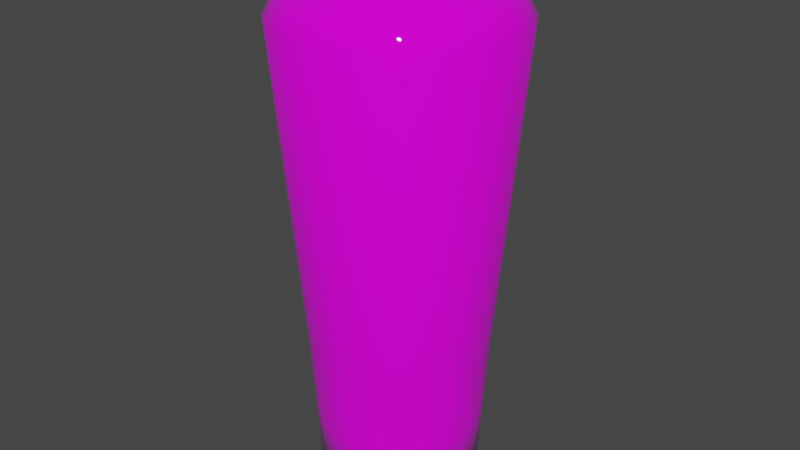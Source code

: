 # Source: vase1.blend  (saved by Blender 2.93.20; exported with 4.5.12 LTS)
import bpy
from mathutils import Matrix  # noqa: F401  (used for matrix-valued properties, if any)

bpy.ops.wm.read_factory_settings(use_empty=True)
scene = bpy.context.scene
scene.name = 'Scene'

# ---- collections
col_collection = bpy.data.collections.new('Collection'); scene.collection.children.link(col_collection)

# ---- images (referenced by path relative to the original .blend; pixels are not part of the script)
import os
ASSET_DIR = os.environ.get("B2B_ASSET_DIR", "")  # directory of the original .blend (textures are referenced by path, not embedded)
HERE = os.path.dirname(os.path.abspath(__file__))  # packed textures are extracted next to this script under _unpacked/

def load_image(name, relpath, width, height, colorspace="sRGB"):
    """Load a texture the original file referenced (path relative to the .blend, or extracted next to this script)."""
    p = next((c for c in (os.path.join(HERE, relpath), os.path.join(ASSET_DIR, relpath)) if relpath and os.path.exists(c)), "")
    if p:
        img = bpy.data.images.load(p, check_existing=True)
        img.name = name
    else:  # same state as the original file: an image datablock whose file is absent (Cycles renders it pink)
        img = bpy.data.images.new(name, width, height)
        img.source = "FILE"
        img.filepath = "//" + (relpath or name)
    img.colorspace_settings.name = colorspace
    return img
img_blue_pattern_jpg = load_image('blue pattern.jpg', 'blue pattern.jpg', 1024, 1024, 'sRGB')

# ---- materials (node trees are filled in below, after node groups)
mat_blue_pattern = bpy.data.materials.new('blue pattern')
mat_blue_pattern.use_transparent_shadow = False

# ---- material node trees
mat_blue_pattern.use_nodes = True; mat_blue_pattern.node_tree.nodes.clear()
_N = mat_blue_pattern.node_tree.nodes; _L = mat_blue_pattern.node_tree.links
n0 = _N.new('ShaderNodeBsdfPrincipled'); n0.name = 'Principled BSDF'; n0.location = (10, 300)
n0.distribution = 'GGX'
n0.subsurface_method = 'BURLEY'
n0.inputs[2].default_value = 0.0
n0.inputs[3].default_value = 1.45
n0.inputs[27].default_value = (0.0, 0.0, 0.0, 1.0)
n0.inputs[28].default_value = 1.0
n1 = _N.new('ShaderNodeOutputMaterial'); n1.name = 'Material Output'; n1.location = (300, 300)
n2 = _N.new('ShaderNodeTexImage'); n2.name = 'Image Texture'; n2.location = (-280, 280)
n2.image = img_blue_pattern_jpg
_L.new(n0.outputs[0], n1.inputs[0])
_L.new(n2.outputs[0], n0.inputs[0])
n1.is_active_output = True

# ---- world
world_world = bpy.data.worlds.new('World'); scene.world = world_world
world_world.use_nodes = True; world_world.node_tree.nodes.clear()
_N = world_world.node_tree.nodes; _L = world_world.node_tree.links
n0 = _N.new('ShaderNodeOutputWorld'); n0.name = 'World Output'; n0.location = (300, 300)
n1 = _N.new('ShaderNodeBackground'); n1.name = 'Background'; n1.location = (10, 300)
n1.inputs[0].default_value = (0.05088, 0.05088, 0.05088, 1.0)
_L.new(n1.outputs[0], n0.inputs[0])
n0.is_active_output = True
world_world.color = (0.05088, 0.05088, 0.05088)
world_world.use_sun_shadow = False
world_world.sun_shadow_jitter_overblur = 0.0

# ---- meshes
me_cylinder = bpy.data.meshes.new('Cylinder')
me_cylinder.from_pydata([(-1.104e-07, 1.0, -3.457), (-1.114e-07, 1.068, -2.457), (0.1951, 0.9808, -3.457), (0.2084, 1.048, -2.457), (0.3827, 0.9239, -3.457), (0.4088, 0.987, -2.457), (0.5556, 0.8315, -3.457), (0.5935, 0.8882, -2.457), (0.7071, 0.7071, -3.457), (0.7554, 0.7554, -2.457), (0.8315, 0.5556, -3.457), (0.8882, 0.5935, -2.457), (0.9239, 0.3827, -3.457), (0.987, 0.4088, -2.457), (0.9808, 0.1951, -3.457), (1.048, 0.2084, -2.457), (1.0, -3.109e-08, -3.457), (1.068, -3.28e-08, -2.457), (0.9808, -0.1951, -3.457), (1.048, -0.2084, -2.457), (0.9239, -0.3827, -3.457), (0.987, -0.4088, -2.457), (0.8315, -0.5556, -3.457), (0.8882, -0.5935, -2.457), (0.7071, -0.7071, -3.457), (0.7554, -0.7554, -2.457), (0.5556, -0.8315, -3.457), (0.5935, -0.8882, -2.457), (0.3827, -0.9239, -3.457), (0.4088, -0.987, -2.457), (0.1951, -0.9808, -3.457), (0.2084, -1.048, -2.457), (-1.978e-07, -1.0, -3.457), (-2.048e-07, -1.068, -2.457), (-0.1951, -0.9808, -3.457), (-0.2084, -1.048, -2.457), (-0.3827, -0.9239, -3.457), (-0.4088, -0.987, -2.457), (-0.5556, -0.8315, -3.457), (-0.5935, -0.8882, -2.457), (-0.7071, -0.7071, -3.457), (-0.7554, -0.7554, -2.457), (-0.8315, -0.5556, -3.457), (-0.8882, -0.5935, -2.457), (-0.9239, -0.3827, -3.457), (-0.987, -0.4088, -2.457), (-0.9808, -0.1951, -3.457), (-1.048, -0.2084, -2.457), (-1.0, 2.455e-08, -3.457), (-1.068, 2.664e-08, -2.457), (-0.9808, 0.1951, -3.457), (-1.048, 0.2084, -2.457), (-0.9239, 0.3827, -3.457), (-0.987, 0.4088, -2.457), (-0.8315, 0.5556, -3.457), (-0.8882, 0.5935, -2.457), (-0.7071, 0.7071, -3.457), (-0.7554, 0.7554, -2.457), (-0.5556, 0.8315, -3.457), (-0.5935, 0.8882, -2.457), (-0.3827, 0.9239, -3.457), (-0.4088, 0.987, -2.457), (-0.1951, 0.9808, -3.457), (-0.2084, 1.048, -2.457), (0.2214, 1.113, -1.457), (-9.478e-08, 1.135, -1.457), (0.4344, 1.049, -1.457), (0.6306, 0.9438, -1.457), (0.8026, 0.8026, -1.457), (0.9438, 0.6306, -1.457), (1.049, 0.4344, -1.457), (1.113, 0.2214, -1.457), (1.135, -3.517e-08, -1.457), (1.113, -0.2214, -1.457), (1.049, -0.4344, -1.457), (0.9438, -0.6306, -1.457), (0.8026, -0.8026, -1.457), (0.6306, -0.9438, -1.457), (0.4344, -1.049, -1.457), (0.2214, -1.113, -1.457), (-1.94e-07, -1.135, -1.457), (-0.2214, -1.113, -1.457), (-0.4344, -1.049, -1.457), (-0.6306, -0.9438, -1.457), (-0.8026, -0.8026, -1.457), (-0.9438, -0.6306, -1.457), (-1.049, -0.4344, -1.457), (-1.113, -0.2214, -1.457), (-1.135, 2.798e-08, -1.457), (-1.113, 0.2214, -1.457), (-1.049, 0.4344, -1.457), (-0.9438, 0.6306, -1.457), (-0.8026, 0.8026, -1.457), (-0.6306, 0.9438, -1.457), (-0.4344, 1.049, -1.457), (-0.2214, 1.113, -1.457), (0.2879, 1.447, 2.543), (9.139e-08, 1.476, 2.543), (0.5647, 1.363, 2.543), (0.8198, 1.227, 2.543), (1.043, 1.043, 2.543), (1.227, 0.8198, 2.543), (1.363, 0.5647, 2.543), (1.447, 0.2879, 2.543), (1.476, -5.063e-08, 2.543), (1.447, -0.2879, 2.543), (1.363, -0.5647, 2.543), (1.227, -0.8198, 2.543), (1.043, -1.043, 2.543), (0.8198, -1.227, 2.543), (0.5647, -1.363, 2.543), (0.2879, -1.447, 2.543), (-3.761e-08, -1.476, 2.543), (-0.2879, -1.447, 2.543), (-0.5647, -1.363, 2.543), (-0.8198, -1.227, 2.543), (-1.043, -1.043, 2.543), (-1.227, -0.8198, 2.543), (-1.363, -0.5647, 2.543), (-1.447, -0.2879, 2.543), (-1.476, 3.147e-08, 2.543), (-1.447, 0.2879, 2.543), (-1.363, 0.5647, 2.543), (-1.227, 0.8198, 2.543), (-1.043, 1.043, 2.543), (-0.8198, 1.227, 2.543), (-0.5647, 1.363, 2.543), (-0.2879, 1.447, 2.543), (0.2613, 1.314, 2.761), (8.896e-08, 1.339, 2.761), (0.5126, 1.238, 2.761), (0.7442, 1.114, 2.761), (0.9471, 0.9471, 2.761), (1.114, 0.7442, 2.761), (1.238, 0.5126, 2.761), (1.314, 0.2613, 2.761), (1.339, -4.484e-08, 2.761), (1.314, -0.2613, 2.761), (1.238, -0.5126, 2.761), (1.114, -0.7442, 2.761), (0.9471, -0.9471, 2.761), (0.7442, -1.114, 2.761), (0.5126, -1.238, 2.761), (0.2613, -1.314, 2.761), (-2.814e-08, -1.339, 2.761), (-0.2613, -1.314, 2.761), (-0.5126, -1.238, 2.761), (-0.7442, -1.114, 2.761), (-0.9471, -0.9471, 2.761), (-1.114, -0.7442, 2.761), (-1.238, -0.5126, 2.761), (-1.314, -0.2613, 2.761), (-1.339, 2.968e-08, 2.761), (-1.314, 0.2613, 2.761), (-1.238, 0.5126, 2.761), (-1.114, 0.7442, 2.761), (-0.9471, 0.9471, 2.761), (-0.7442, 1.114, 2.761), (-0.5126, 1.238, 2.761), (-0.2613, 1.314, 2.761), (0.2177, 1.095, 2.965), (1.092e-07, 1.116, 2.965), (0.4271, 1.031, 2.965), (0.6201, 0.928, 2.965), (0.7892, 0.7892, 2.965), (0.928, 0.6201, 2.965), (1.031, 0.4271, 2.965), (1.095, 0.2177, 2.965), (1.116, -3.339e-08, 2.965), (1.095, -0.2177, 2.965), (1.031, -0.4271, 2.965), (0.928, -0.6201, 2.965), (0.7892, -0.7892, 2.965), (0.6201, -0.928, 2.965), (0.4271, -1.031, 2.965), (0.2177, -1.095, 2.965), (1.16e-08, -1.116, 2.965), (-0.2177, -1.095, 2.965), (-0.4271, -1.031, 2.965), (-0.6201, -0.928, 2.965), (-0.7892, -0.7892, 2.965), (-0.928, -0.6201, 2.965), (-1.031, -0.4271, 2.965), (-1.095, -0.2177, 2.965), (-1.116, 2.87e-08, 2.965), (-1.095, 0.2177, 2.965), (-1.031, 0.4271, 2.965), (-0.928, 0.6201, 2.965), (-0.7892, 0.7892, 2.965), (-0.6201, 0.928, 2.965), (-0.4271, 1.031, 2.965), (-0.2177, 1.095, 2.965), (0.159, 0.7994, 3.183), (2.821e-08, 0.8151, 3.183), (0.3119, 0.7531, 3.183), (0.4528, 0.6777, 3.183), (0.5764, 0.5764, 3.183), (0.6777, 0.4528, 3.183), (0.7531, 0.3119, 3.183), (0.7994, 0.159, 3.183), (0.8151, -3.003e-08, 3.183), (0.7994, -0.159, 3.183), (0.7531, -0.3119, 3.183), (0.6777, -0.4528, 3.183), (0.5764, -0.5764, 3.183), (0.4528, -0.6777, 3.183), (0.3119, -0.7531, 3.183), (0.159, -0.7994, 3.183), (-4.305e-08, -0.8151, 3.183), (-0.159, -0.7994, 3.183), (-0.3119, -0.7531, 3.183), (-0.4528, -0.6777, 3.183), (-0.5764, -0.5764, 3.183), (-0.6777, -0.4528, 3.183), (-0.7531, -0.3119, 3.183), (-0.7994, -0.159, 3.183), (-0.8151, 1.532e-08, 3.183), (-0.7994, 0.159, 3.183), (-0.7531, 0.3119, 3.183), (-0.6777, 0.4528, 3.183), (-0.5764, 0.5764, 3.183), (-0.4528, 0.6777, 3.183), (-0.3119, 0.7531, 3.183), (-0.159, 0.7994, 3.183), (0.1239, 0.6231, 3.319), (1.828e-08, 0.6353, 3.319), (0.2431, 0.587, 3.319), (0.353, 0.5283, 3.319), (0.4493, 0.4493, 3.319), (0.5283, 0.353, 3.319), (0.587, 0.2431, 3.319), (0.6231, 0.1239, 3.319), (0.6353, -2.637e-08, 3.319), (0.6231, -0.1239, 3.319), (0.587, -0.2431, 3.319), (0.5283, -0.353, 3.319), (0.4493, -0.4493, 3.319), (0.353, -0.5283, 3.319), (0.2431, -0.587, 3.319), (0.1239, -0.6231, 3.319), (-3.727e-08, -0.6353, 3.319), (-0.1239, -0.6231, 3.319), (-0.2431, -0.587, 3.319), (-0.353, -0.5283, 3.319), (-0.4493, -0.4493, 3.319), (-0.5283, -0.353, 3.319), (-0.587, -0.2431, 3.319), (-0.6231, -0.1239, 3.319), (-0.6353, 8.978e-09, 3.319), (-0.6231, 0.1239, 3.319), (-0.587, 0.2431, 3.319), (-0.5283, 0.353, 3.319), (-0.4493, 0.4493, 3.319), (-0.353, 0.5283, 3.319), (-0.2431, 0.587, 3.319), (-0.1239, 0.6231, 3.319), (0.1239, 0.6231, 3.4), (1.635e-08, 0.6353, 3.4), (0.2431, 0.587, 3.4), (0.353, 0.5283, 3.4), (0.4493, 0.4493, 3.4), (0.5283, 0.353, 3.4), (0.587, 0.2431, 3.4), (0.6231, 0.1239, 3.4), (0.6353, -2.637e-08, 3.4), (0.6231, -0.1239, 3.4), (0.587, -0.2431, 3.4), (0.5283, -0.353, 3.4), (0.4493, -0.4493, 3.4), (0.353, -0.5283, 3.4), (0.2431, -0.587, 3.4), (0.1239, -0.6231, 3.4), (-3.92e-08, -0.6353, 3.4), (-0.1239, -0.6231, 3.4), (-0.2431, -0.587, 3.4), (-0.353, -0.5283, 3.4), (-0.4493, -0.4493, 3.4), (-0.5283, -0.353, 3.4), (-0.587, -0.2431, 3.4), (-0.6231, -0.1239, 3.4), (-0.6353, 8.978e-09, 3.4), (-0.6231, 0.1239, 3.4), (-0.587, 0.2431, 3.4), (-0.5283, 0.353, 3.4), (-0.4493, 0.4493, 3.4), (-0.353, 0.5283, 3.4), (-0.2431, 0.587, 3.4), (-0.1239, 0.6231, 3.4)], [], [(0, 1, 3, 2), (2, 3, 5, 4), (4, 5, 7, 6), (6, 7, 9, 8), (8, 9, 11, 10), (10, 11, 13, 12), (12, 13, 15, 14), (14, 15, 17, 16), (16, 17, 19, 18), (18, 19, 21, 20), (20, 21, 23, 22), (22, 23, 25, 24), (24, 25, 27, 26), (26, 27, 29, 28), (28, 29, 31, 30), (30, 31, 33, 32), (32, 33, 35, 34), (34, 35, 37, 36), (36, 37, 39, 38), (38, 39, 41, 40), (40, 41, 43, 42), (42, 43, 45, 44), (44, 45, 47, 46), (46, 47, 49, 48), (48, 49, 51, 50), (50, 51, 53, 52), (52, 53, 55, 54), (54, 55, 57, 56), (56, 57, 59, 58), (58, 59, 61, 60), (15, 13, 70, 71), (60, 61, 63, 62), (62, 63, 1, 0), (0, 2, 4, 6, 8, 10, 12, 14, 16, 18, 20, 22, 24, 26, 28, 30, 32, 34, 36, 38, 40, 42, 44, 46, 48, 50, 52, 54, 56, 58, 60, 62), (65, 95, 127, 97), (33, 31, 79, 80), (51, 49, 88, 89), (7, 5, 66, 67), (25, 23, 75, 76), (43, 41, 84, 85), (61, 59, 93, 94), (17, 15, 71, 72), (35, 33, 80, 81), (53, 51, 89, 90), (9, 7, 67, 68), (27, 25, 76, 77), (45, 43, 85, 86), (63, 61, 94, 95), (19, 17, 72, 73), (37, 35, 81, 82), (55, 53, 90, 91), (11, 9, 68, 69), (29, 27, 77, 78), (47, 45, 86, 87), (3, 1, 65, 64), (1, 63, 95, 65), (21, 19, 73, 74), (39, 37, 82, 83), (57, 55, 91, 92), (13, 11, 69, 70), (31, 29, 78, 79), (49, 47, 87, 88), (5, 3, 64, 66), (23, 21, 74, 75), (41, 39, 83, 84), (59, 57, 92, 93), (118, 117, 149, 150), (83, 82, 114, 115), (70, 69, 101, 102), (84, 83, 115, 116), (71, 70, 102, 103), (85, 84, 116, 117), (72, 71, 103, 104), (86, 85, 117, 118), (73, 72, 104, 105), (87, 86, 118, 119), (74, 73, 105, 106), (88, 87, 119, 120), (75, 74, 106, 107), (89, 88, 120, 121), (76, 75, 107, 108), (90, 89, 121, 122), (77, 76, 108, 109), (91, 90, 122, 123), (78, 77, 109, 110), (64, 65, 97, 96), (92, 91, 123, 124), (79, 78, 110, 111), (66, 64, 96, 98), (93, 92, 124, 125), (80, 79, 111, 112), (67, 66, 98, 99), (94, 93, 125, 126), (81, 80, 112, 113), (68, 67, 99, 100), (95, 94, 126, 127), (82, 81, 113, 114), (69, 68, 100, 101), (153, 152, 184, 185), (105, 104, 136, 137), (119, 118, 150, 151), (106, 105, 137, 138), (120, 119, 151, 152), (107, 106, 138, 139), (121, 120, 152, 153), (108, 107, 139, 140), (122, 121, 153, 154), (109, 108, 140, 141), (123, 122, 154, 155), (110, 109, 141, 142), (96, 97, 129, 128), (124, 123, 155, 156), (111, 110, 142, 143), (98, 96, 128, 130), (125, 124, 156, 157), (112, 111, 143, 144), (99, 98, 130, 131), (126, 125, 157, 158), (113, 112, 144, 145), (100, 99, 131, 132), (127, 126, 158, 159), (114, 113, 145, 146), (101, 100, 132, 133), (97, 127, 159, 129), (115, 114, 146, 147), (102, 101, 133, 134), (116, 115, 147, 148), (103, 102, 134, 135), (117, 116, 148, 149), (104, 103, 135, 136), (160, 161, 193, 192), (140, 139, 171, 172), (154, 153, 185, 186), (141, 140, 172, 173), (155, 154, 186, 187), (142, 141, 173, 174), (128, 129, 161, 160), (156, 155, 187, 188), (143, 142, 174, 175), (130, 128, 160, 162), (157, 156, 188, 189), (144, 143, 175, 176), (131, 130, 162, 163), (158, 157, 189, 190), (145, 144, 176, 177), (132, 131, 163, 164), (159, 158, 190, 191), (146, 145, 177, 178), (133, 132, 164, 165), (129, 159, 191, 161), (147, 146, 178, 179), (134, 133, 165, 166), (148, 147, 179, 180), (135, 134, 166, 167), (149, 148, 180, 181), (136, 135, 167, 168), (150, 149, 181, 182), (137, 136, 168, 169), (151, 150, 182, 183), (138, 137, 169, 170), (152, 151, 183, 184), (139, 138, 170, 171), (196, 195, 227, 228), (188, 187, 219, 220), (175, 174, 206, 207), (162, 160, 192, 194), (189, 188, 220, 221), (176, 175, 207, 208), (163, 162, 194, 195), (190, 189, 221, 222), (177, 176, 208, 209), (164, 163, 195, 196), (191, 190, 222, 223), (178, 177, 209, 210), (165, 164, 196, 197), (161, 191, 223, 193), (179, 178, 210, 211), (166, 165, 197, 198), (180, 179, 211, 212), (167, 166, 198, 199), (181, 180, 212, 213), (168, 167, 199, 200), (182, 181, 213, 214), (169, 168, 200, 201), (183, 182, 214, 215), (170, 169, 201, 202), (184, 183, 215, 216), (171, 170, 202, 203), (185, 184, 216, 217), (172, 171, 203, 204), (186, 185, 217, 218), (173, 172, 204, 205), (187, 186, 218, 219), (174, 173, 205, 206), (231, 230, 262, 263), (223, 222, 254, 255), (210, 209, 241, 242), (197, 196, 228, 229), (193, 223, 255, 225), (211, 210, 242, 243), (198, 197, 229, 230), (212, 211, 243, 244), (199, 198, 230, 231), (213, 212, 244, 245), (200, 199, 231, 232), (214, 213, 245, 246), (201, 200, 232, 233), (215, 214, 246, 247), (202, 201, 233, 234), (216, 215, 247, 248), (203, 202, 234, 235), (217, 216, 248, 249), (204, 203, 235, 236), (218, 217, 249, 250), (205, 204, 236, 237), (219, 218, 250, 251), (206, 205, 237, 238), (192, 193, 225, 224), (220, 219, 251, 252), (207, 206, 238, 239), (194, 192, 224, 226), (221, 220, 252, 253), (208, 207, 239, 240), (195, 194, 226, 227), (222, 221, 253, 254), (209, 208, 240, 241), (245, 244, 276, 277), (232, 231, 263, 264), (246, 245, 277, 278), (233, 232, 264, 265), (247, 246, 278, 279), (234, 233, 265, 266), (248, 247, 279, 280), (235, 234, 266, 267), (249, 248, 280, 281), (236, 235, 267, 268), (250, 249, 281, 282), (237, 236, 268, 269), (251, 250, 282, 283), (238, 237, 269, 270), (224, 225, 257, 256), (252, 251, 283, 284), (239, 238, 270, 271), (226, 224, 256, 258), (253, 252, 284, 285), (240, 239, 271, 272), (227, 226, 258, 259), (254, 253, 285, 286), (241, 240, 272, 273), (228, 227, 259, 260), (255, 254, 286, 287), (242, 241, 273, 274), (229, 228, 260, 261), (225, 255, 287, 257), (243, 242, 274, 275), (230, 229, 261, 262), (244, 243, 275, 276)])
me_cylinder.polygons.foreach_set('use_smooth', [True] * 257)
_uv = me_cylinder.uv_layers.new(name='UVMap')
_uv.uv.foreach_set('vector', [0.7462, -1.896, 0.7462, -1.396, 0.7151, -1.396, 0.7151, -1.896, 0.7151, -1.896, 0.7151, -1.396, 0.684, -1.396, 0.684, -1.896, 0.684, -1.896, 0.684, -1.396, 0.6529, -1.396, 0.6529, -1.896, 0.6529, -1.896, 0.6529, -1.396, 0.6219, -1.396, 0.6219, -1.896, 0.6219, -1.896, 0.6219, -1.396, 0.5908, -1.396, 0.5908, -1.896, 0.5908, -1.896, 0.5908, -1.396, 0.5597, -1.396, 0.5597, -1.896, 0.5597, -1.896, 0.5597, -1.396, 0.5286, -1.396, 0.5286, -1.896, 0.5286, -1.896, 0.5286, -1.396, 0.4975, -1.396, 0.4975, -1.896, 0.4975, -1.896, 0.4975, -1.396, 0.4665, -1.396, 0.4665, -1.896, 0.4665, -1.896, 0.4665, -1.396, 0.4354, -1.396, 0.4354, -1.896, 0.4354, -1.896, 0.4354, -1.396, 0.4043, -1.396, 0.4043, -1.896, 0.4043, -1.896, 0.4043, -1.396, 0.3732, -1.396, 0.3732, -1.896, 0.3732, -1.896, 0.3732, -1.396, 0.3422, -1.396, 0.3422, -1.896, 0.3422, -1.896, 0.3422, -1.396, 0.3111, -1.396, 0.3111, -1.896, 0.3111, -1.896, 0.3111, -1.396, 0.28, -1.396, 0.28, -1.896, 0.28, -1.896, 0.28, -1.396, 0.2489, -1.396, 0.2489, -1.896, 0.2489, -1.896, 0.2489, -1.396, 0.2179, -1.396, 0.2179, -1.896, 0.2179, -1.896, 0.2179, -1.396, 0.1868, -1.396, 0.1868, -1.896, 0.1868, -1.896, 0.1868, -1.396, 0.1557, -1.396, 0.1557, -1.896, 0.1557, -1.896, 0.1557, -1.396, 0.1246, -1.396, 0.1246, -1.896, 0.1246, -1.896, 0.1246, -1.396, 0.09354, -1.396, 0.09354, -1.896, 0.09354, -1.896, 0.09354, -1.396, 0.06247, -1.396, 0.06247, -1.896, 0.06247, -1.896, 0.06247, -1.396, 0.03139, -1.396, 0.03139, -1.896, 0.03139, -1.896, 0.03139, -1.396, 0.0003118, -1.396, 0.0003118, -1.896, 0.9948, -1.896, 0.9948, -1.396, 0.9637, -1.396, 0.9637, -1.896, 0.9637, -1.896, 0.9637, -1.396, 0.9326, -1.396, 0.9326, -1.896, 0.9326, -1.896, 0.9326, -1.396, 0.9016, -1.396, 0.9016, -1.896, 0.9016, -1.896, 0.9016, -1.396, 0.8705, -1.396, 0.8705, -1.896, 0.8705, -1.896, 0.8705, -1.396, 0.8394, -1.396, 0.8394, -1.896, 0.8394, -1.896, 0.8394, -1.396, 0.8083, -1.396, 0.8083, -1.896, 0.5286, -1.396, 0.5597, -1.396, 0.5597, -0.8959, 0.5286, -0.8959, 0.8083, -1.896, 0.8083, -1.396, 0.7772, -1.396, 0.7772, -1.896, 0.7772, -1.896, 0.7772, -1.396, 0.7462, -1.396, 0.7462, -1.896, 0.6332, 0.6541, 0.6255, 0.6541, 0.6177, 0.6541, 0.61, 0.6541, 0.6023, 0.6541, 0.5946, 0.6541, 0.5869, 0.6541, 0.5792, 0.6541, 0.5714, 0.6541, 0.8107, 0.6541, 0.803, 0.6541, 0.7953, 0.6541, 0.7876, 0.6541, 0.7799, 0.6541, 0.7721, 0.6541, 0.7644, 0.6541, 0.7567, 0.6541, 0.749, 0.6541, 0.7413, 0.6541, 0.7335, 0.6541, 0.7258, 0.6541, 0.7181, 0.6541, 0.7104, 0.6541, 0.7027, 0.6541, 0.6949, 0.6541, 0.6872, 0.6541, 0.6795, 0.6541, 0.6718, 0.6541, 0.6641, 0.6541, 0.6563, 0.6541, 0.6486, 0.6541, 0.6409, 0.6541, 0.7462, -0.8959, 0.7772, -0.8959, 0.7772, 1.104, 0.7462, 1.104, 0.2489, -1.396, 0.28, -1.396, 0.28, -0.8959, 0.2489, -0.8959, 0.9637, -1.396, 0.9948, -1.396, 0.9948, -0.8959, 0.9637, -0.8959, 0.6529, -1.396, 0.684, -1.396, 0.684, -0.8959, 0.6529, -0.8959, 0.3732, -1.396, 0.4043, -1.396, 0.4043, -0.8959, 0.3732, -0.8959, 0.09354, -1.396, 0.1246, -1.396, 0.1246, -0.8959, 0.09354, -0.8959, 0.8083, -1.396, 0.8394, -1.396, 0.8394, -0.8959, 0.8083, -0.8959, 0.4975, -1.396, 0.5286, -1.396, 0.5286, -0.8959, 0.4975, -0.8959, 0.2179, -1.396, 0.2489, -1.396, 0.2489, -0.8959, 0.2179, -0.8959, 0.9326, -1.396, 0.9637, -1.396, 0.9637, -0.8959, 0.9326, -0.8959, 0.6219, -1.396, 0.6529, -1.396, 0.6529, -0.8959, 0.6219, -0.8959, 0.3422, -1.396, 0.3732, -1.396, 0.3732, -0.8959, 0.3422, -0.8959, 0.06247, -1.396, 0.09354, -1.396, 0.09354, -0.8959, 0.06247, -0.8959, 0.7772, -1.396, 0.8083, -1.396, 0.8083, -0.8959, 0.7772, -0.8959, 0.4665, -1.396, 0.4975, -1.396, 0.4975, -0.8959, 0.4665, -0.8959, 0.1868, -1.396, 0.2179, -1.396, 0.2179, -0.8959, 0.1868, -0.8959, 0.9016, -1.396, 0.9326, -1.396, 0.9326, -0.8959, 0.9016, -0.8959, 0.5908, -1.396, 0.6219, -1.396, 0.6219, -0.8959, 0.5908, -0.8959, 0.3111, -1.396, 0.3422, -1.396, 0.3422, -0.8959, 0.3111, -0.8959, 0.03139, -1.396, 0.06247, -1.396, 0.06247, -0.8959, 0.03139, -0.8959, 0.7151, -1.396, 0.7462, -1.396, 0.7462, -0.8959, 0.7151, -0.8959, 0.7462, -1.396, 0.7772, -1.396, 0.7772, -0.8959, 0.7462, -0.8959, 0.4354, -1.396, 0.4665, -1.396, 0.4665, -0.8959, 0.4354, -0.8959, 0.1557, -1.396, 0.1868, -1.396, 0.1868, -0.8959, 0.1557, -0.8959, 0.8705, -1.396, 0.9016, -1.396, 0.9016, -0.8959, 0.8705, -0.8959, 0.5597, -1.396, 0.5908, -1.396, 0.5908, -0.8959, 0.5597, -0.8959, 0.28, -1.396, 0.3111, -1.396, 0.3111, -0.8959, 0.28, -0.8959, 0.0003118, -1.396, 0.03139, -1.396, 0.03139, -0.8959, 0.0003118, -0.8959, 0.684, -1.396, 0.7151, -1.396, 0.7151, -0.8959, 0.684, -0.8959, 0.4043, -1.396, 0.4354, -1.396, 0.4354, -0.8959, 0.4043, -0.8959, 0.1246, -1.396, 0.1557, -1.396, 0.1557, -0.8959, 0.1246, -0.8959, 0.8394, -1.396, 0.8705, -1.396, 0.8705, -0.8959, 0.8394, -0.8959, 0.06247, 1.104, 0.09354, 1.104, 0.09354, 1.213, 0.06247, 1.213, 0.1557, -0.8959, 0.1868, -0.8959, 0.1868, 1.104, 0.1557, 1.104, 0.5597, -0.8959, 0.5908, -0.8959, 0.5908, 1.104, 0.5597, 1.104, 0.1246, -0.8959, 0.1557, -0.8959, 0.1557, 1.104, 0.1246, 1.104, 0.5286, -0.8959, 0.5597, -0.8959, 0.5597, 1.104, 0.5286, 1.104, 0.09354, -0.8959, 0.1246, -0.8959, 0.1246, 1.104, 0.09354, 1.104, 0.4975, -0.8959, 0.5286, -0.8959, 0.5286, 1.104, 0.4975, 1.104, 0.06247, -0.8959, 0.09354, -0.8959, 0.09354, 1.104, 0.06247, 1.104, 0.4665, -0.8959, 0.4975, -0.8959, 0.4975, 1.104, 0.4665, 1.104, 0.03139, -0.8959, 0.06247, -0.8959, 0.06247, 1.104, 0.03139, 1.104, 0.4354, -0.8959, 0.4665, -0.8959, 0.4665, 1.104, 0.4354, 1.104, 0.0003118, -0.8959, 0.03139, -0.8959, 0.03139, 1.104, 0.0003118, 1.104, 0.4043, -0.8959, 0.4354, -0.8959, 0.4354, 1.104, 0.4043, 1.104, 0.9637, -0.8959, 0.9948, -0.8959, 0.9948, 1.104, 0.9637, 1.104, 0.3732, -0.8959, 0.4043, -0.8959, 0.4043, 1.104, 0.3732, 1.104, 0.9326, -0.8959, 0.9637, -0.8959, 0.9637, 1.104, 0.9326, 1.104, 0.3422, -0.8959, 0.3732, -0.8959, 0.3732, 1.104, 0.3422, 1.104, 0.9016, -0.8959, 0.9326, -0.8959, 0.9326, 1.104, 0.9016, 1.104, 0.3111, -0.8959, 0.3422, -0.8959, 0.3422, 1.104, 0.3111, 1.104, 0.7151, -0.8959, 0.7462, -0.8959, 0.7462, 1.104, 0.7151, 1.104, 0.8705, -0.8959, 0.9016, -0.8959, 0.9016, 1.104, 0.8705, 1.104, 0.28, -0.8959, 0.3111, -0.8959, 0.3111, 1.104, 0.28, 1.104, 0.684, -0.8959, 0.7151, -0.8959, 0.7151, 1.104, 0.684, 1.104, 0.8394, -0.8959, 0.8705, -0.8959, 0.8705, 1.104, 0.8394, 1.104, 0.2489, -0.8959, 0.28, -0.8959, 0.28, 1.104, 0.2489, 1.104, 0.6529, -0.8959, 0.684, -0.8959, 0.684, 1.104, 0.6529, 1.104, 0.8083, -0.8959, 0.8394, -0.8959, 0.8394, 1.104, 0.8083, 1.104, 0.2179, -0.8959, 0.2489, -0.8959, 0.2489, 1.104, 0.2179, 1.104, 0.6219, -0.8959, 0.6529, -0.8959, 0.6529, 1.104, 0.6219, 1.104, 0.7772, -0.8959, 0.8083, -0.8959, 0.8083, 1.104, 0.7772, 1.104, 0.1868, -0.8959, 0.2179, -0.8959, 0.2179, 1.104, 0.1868, 1.104, 0.5908, -0.8959, 0.6219, -0.8959, 0.6219, 1.104, 0.5908, 1.104, 0.9637, 1.213, 0.9948, 1.213, 0.9948, 1.315, 0.9637, 1.315, 0.4665, 1.104, 0.4975, 1.104, 0.4975, 1.213, 0.4665, 1.213, 0.03139, 1.104, 0.06247, 1.104, 0.06247, 1.213, 0.03139, 1.213, 0.4354, 1.104, 0.4665, 1.104, 0.4665, 1.213, 0.4354, 1.213, 0.0003118, 1.104, 0.03139, 1.104, 0.03139, 1.213, 0.0003118, 1.213, 0.4043, 1.104, 0.4354, 1.104, 0.4354, 1.213, 0.4043, 1.213, 0.9637, 1.104, 0.9948, 1.104, 0.9948, 1.213, 0.9637, 1.213, 0.3732, 1.104, 0.4043, 1.104, 0.4043, 1.213, 0.3732, 1.213, 0.9326, 1.104, 0.9637, 1.104, 0.9637, 1.213, 0.9326, 1.213, 0.3422, 1.104, 0.3732, 1.104, 0.3732, 1.213, 0.3422, 1.213, 0.9016, 1.104, 0.9326, 1.104, 0.9326, 1.213, 0.9016, 1.213, 0.3111, 1.104, 0.3422, 1.104, 0.3422, 1.213, 0.3111, 1.213, 0.7151, 1.104, 0.7462, 1.104, 0.7462, 1.213, 0.7151, 1.213, 0.8705, 1.104, 0.9016, 1.104, 0.9016, 1.213, 0.8705, 1.213, 0.28, 1.104, 0.3111, 1.104, 0.3111, 1.213, 0.28, 1.213, 0.684, 1.104, 0.7151, 1.104, 0.7151, 1.213, 0.684, 1.213, 0.8394, 1.104, 0.8705, 1.104, 0.8705, 1.213, 0.8394, 1.213, 0.2489, 1.104, 0.28, 1.104, 0.28, 1.213, 0.2489, 1.213, 0.6529, 1.104, 0.684, 1.104, 0.684, 1.213, 0.6529, 1.213, 0.8083, 1.104, 0.8394, 1.104, 0.8394, 1.213, 0.8083, 1.213, 0.2179, 1.104, 0.2489, 1.104, 0.2489, 1.213, 0.2179, 1.213, 0.6219, 1.104, 0.6529, 1.104, 0.6529, 1.213, 0.6219, 1.213, 0.7772, 1.104, 0.8083, 1.104, 0.8083, 1.213, 0.7772, 1.213, 0.1868, 1.104, 0.2179, 1.104, 0.2179, 1.213, 0.1868, 1.213, 0.5908, 1.104, 0.6219, 1.104, 0.6219, 1.213, 0.5908, 1.213, 0.7462, 1.104, 0.7772, 1.104, 0.7772, 1.213, 0.7462, 1.213, 0.1557, 1.104, 0.1868, 1.104, 0.1868, 1.213, 0.1557, 1.213, 0.5597, 1.104, 0.5908, 1.104, 0.5908, 1.213, 0.5597, 1.213, 0.1246, 1.104, 0.1557, 1.104, 0.1557, 1.213, 0.1246, 1.213, 0.5286, 1.104, 0.5597, 1.104, 0.5597, 1.213, 0.5286, 1.213, 0.09354, 1.104, 0.1246, 1.104, 0.1246, 1.213, 0.09354, 1.213, 0.4975, 1.104, 0.5286, 1.104, 0.5286, 1.213, 0.4975, 1.213, 0.7151, 1.315, 0.7462, 1.315, 0.7462, 1.424, 0.7151, 1.424, 0.3732, 1.213, 0.4043, 1.213, 0.4043, 1.315, 0.3732, 1.315, 0.9326, 1.213, 0.9637, 1.213, 0.9637, 1.315, 0.9326, 1.315, 0.3422, 1.213, 0.3732, 1.213, 0.3732, 1.315, 0.3422, 1.315, 0.9016, 1.213, 0.9326, 1.213, 0.9326, 1.315, 0.9016, 1.315, 0.3111, 1.213, 0.3422, 1.213, 0.3422, 1.315, 0.3111, 1.315, 0.7151, 1.213, 0.7462, 1.213, 0.7462, 1.315, 0.7151, 1.315, 0.8705, 1.213, 0.9016, 1.213, 0.9016, 1.315, 0.8705, 1.315, 0.28, 1.213, 0.3111, 1.213, 0.3111, 1.315, 0.28, 1.315, 0.684, 1.213, 0.7151, 1.213, 0.7151, 1.315, 0.684, 1.315, 0.8394, 1.213, 0.8705, 1.213, 0.8705, 1.315, 0.8394, 1.315, 0.2489, 1.213, 0.28, 1.213, 0.28, 1.315, 0.2489, 1.315, 0.6529, 1.213, 0.684, 1.213, 0.684, 1.315, 0.6529, 1.315, 0.8083, 1.213, 0.8394, 1.213, 0.8394, 1.315, 0.8083, 1.315, 0.2179, 1.213, 0.2489, 1.213, 0.2489, 1.315, 0.2179, 1.315, 0.6219, 1.213, 0.6529, 1.213, 0.6529, 1.315, 0.6219, 1.315, 0.7772, 1.213, 0.8083, 1.213, 0.8083, 1.315, 0.7772, 1.315, 0.1868, 1.213, 0.2179, 1.213, 0.2179, 1.315, 0.1868, 1.315, 0.5908, 1.213, 0.6219, 1.213, 0.6219, 1.315, 0.5908, 1.315, 0.7462, 1.213, 0.7772, 1.213, 0.7772, 1.315, 0.7462, 1.315, 0.1557, 1.213, 0.1868, 1.213, 0.1868, 1.315, 0.1557, 1.315, 0.5597, 1.213, 0.5908, 1.213, 0.5908, 1.315, 0.5597, 1.315, 0.1246, 1.213, 0.1557, 1.213, 0.1557, 1.315, 0.1246, 1.315, 0.5286, 1.213, 0.5597, 1.213, 0.5597, 1.315, 0.5286, 1.315, 0.09354, 1.213, 0.1246, 1.213, 0.1246, 1.315, 0.09354, 1.315, 0.4975, 1.213, 0.5286, 1.213, 0.5286, 1.315, 0.4975, 1.315, 0.06247, 1.213, 0.09354, 1.213, 0.09354, 1.315, 0.06247, 1.315, 0.4665, 1.213, 0.4975, 1.213, 0.4975, 1.315, 0.4665, 1.315, 0.03139, 1.213, 0.06247, 1.213, 0.06247, 1.315, 0.03139, 1.315, 0.4354, 1.213, 0.4665, 1.213, 0.4665, 1.315, 0.4354, 1.315, 0.0003118, 1.213, 0.03139, 1.213, 0.03139, 1.315, 0.0003118, 1.315, 0.4043, 1.213, 0.4354, 1.213, 0.4354, 1.315, 0.4043, 1.315, 0.6219, 1.424, 0.6529, 1.424, 0.6529, 1.492, 0.6219, 1.492, 0.8705, 1.315, 0.9016, 1.315, 0.9016, 1.424, 0.8705, 1.424, 0.28, 1.315, 0.3111, 1.315, 0.3111, 1.424, 0.28, 1.424, 0.684, 1.315, 0.7151, 1.315, 0.7151, 1.424, 0.684, 1.424, 0.8394, 1.315, 0.8705, 1.315, 0.8705, 1.424, 0.8394, 1.424, 0.2489, 1.315, 0.28, 1.315, 0.28, 1.424, 0.2489, 1.424, 0.6529, 1.315, 0.684, 1.315, 0.684, 1.424, 0.6529, 1.424, 0.8083, 1.315, 0.8394, 1.315, 0.8394, 1.424, 0.8083, 1.424, 0.2179, 1.315, 0.2489, 1.315, 0.2489, 1.424, 0.2179, 1.424, 0.6219, 1.315, 0.6529, 1.315, 0.6529, 1.424, 0.6219, 1.424, 0.7772, 1.315, 0.8083, 1.315, 0.8083, 1.424, 0.7772, 1.424, 0.1868, 1.315, 0.2179, 1.315, 0.2179, 1.424, 0.1868, 1.424, 0.5908, 1.315, 0.6219, 1.315, 0.6219, 1.424, 0.5908, 1.424, 0.7462, 1.315, 0.7772, 1.315, 0.7772, 1.424, 0.7462, 1.424, 0.1557, 1.315, 0.1868, 1.315, 0.1868, 1.424, 0.1557, 1.424, 0.5597, 1.315, 0.5908, 1.315, 0.5908, 1.424, 0.5597, 1.424, 0.1246, 1.315, 0.1557, 1.315, 0.1557, 1.424, 0.1246, 1.424, 0.5286, 1.315, 0.5597, 1.315, 0.5597, 1.424, 0.5286, 1.424, 0.09354, 1.315, 0.1246, 1.315, 0.1246, 1.424, 0.09354, 1.424, 0.4975, 1.315, 0.5286, 1.315, 0.5286, 1.424, 0.4975, 1.424, 0.06247, 1.315, 0.09354, 1.315, 0.09354, 1.424, 0.06247, 1.424, 0.4665, 1.315, 0.4975, 1.315, 0.4975, 1.424, 0.4665, 1.424, 0.03139, 1.315, 0.06247, 1.315, 0.06247, 1.424, 0.03139, 1.424, 0.4354, 1.315, 0.4665, 1.315, 0.4665, 1.424, 0.4354, 1.424, 0.0003118, 1.315, 0.03139, 1.315, 0.03139, 1.424, 0.0003118, 1.424, 0.4043, 1.315, 0.4354, 1.315, 0.4354, 1.424, 0.4043, 1.424, 0.9637, 1.315, 0.9948, 1.315, 0.9948, 1.424, 0.9637, 1.424, 0.3732, 1.315, 0.4043, 1.315, 0.4043, 1.424, 0.3732, 1.424, 0.9326, 1.315, 0.9637, 1.315, 0.9637, 1.424, 0.9326, 1.424, 0.3422, 1.315, 0.3732, 1.315, 0.3732, 1.424, 0.3422, 1.424, 0.9016, 1.315, 0.9326, 1.315, 0.9326, 1.424, 0.9016, 1.424, 0.3111, 1.315, 0.3422, 1.315, 0.3422, 1.424, 0.3111, 1.424, 0.5286, 1.492, 0.5597, 1.492, 0.5597, 1.533, 0.5286, 1.533, 0.7772, 1.424, 0.8083, 1.424, 0.8083, 1.492, 0.7772, 1.492, 0.1868, 1.424, 0.2179, 1.424, 0.2179, 1.492, 0.1868, 1.492, 0.5908, 1.424, 0.6219, 1.424, 0.6219, 1.492, 0.5908, 1.492, 0.7462, 1.424, 0.7772, 1.424, 0.7772, 1.492, 0.7462, 1.492, 0.1557, 1.424, 0.1868, 1.424, 0.1868, 1.492, 0.1557, 1.492, 0.5597, 1.424, 0.5908, 1.424, 0.5908, 1.492, 0.5597, 1.492, 0.1246, 1.424, 0.1557, 1.424, 0.1557, 1.492, 0.1246, 1.492, 0.5286, 1.424, 0.5597, 1.424, 0.5597, 1.492, 0.5286, 1.492, 0.09354, 1.424, 0.1246, 1.424, 0.1246, 1.492, 0.09354, 1.492, 0.4975, 1.424, 0.5286, 1.424, 0.5286, 1.492, 0.4975, 1.492, 0.06247, 1.424, 0.09354, 1.424, 0.09354, 1.492, 0.06247, 1.492, 0.4665, 1.424, 0.4975, 1.424, 0.4975, 1.492, 0.4665, 1.492, 0.03139, 1.424, 0.06247, 1.424, 0.06247, 1.492, 0.03139, 1.492, 0.4354, 1.424, 0.4665, 1.424, 0.4665, 1.492, 0.4354, 1.492, 0.9948, 1.424, 1.026, 1.424, 1.026, 1.492, 0.9948, 1.492, 0.4043, 1.424, 0.4354, 1.424, 0.4354, 1.492, 0.4043, 1.492, 0.9637, 1.424, 0.9948, 1.424, 0.9948, 1.492, 0.9637, 1.492, 0.3732, 1.424, 0.4043, 1.424, 0.4043, 1.492, 0.3732, 1.492, 0.9326, 1.424, 0.9637, 1.424, 0.9637, 1.492, 0.9326, 1.492, 0.3422, 1.424, 0.3732, 1.424, 0.3732, 1.492, 0.3422, 1.492, 0.9016, 1.424, 0.9326, 1.424, 0.9326, 1.492, 0.9016, 1.492, 0.3111, 1.424, 0.3422, 1.424, 0.3422, 1.492, 0.3111, 1.492, 0.7151, 1.424, 0.7462, 1.424, 0.7462, 1.492, 0.7151, 1.492, 0.8705, 1.424, 0.9016, 1.424, 0.9016, 1.492, 0.8705, 1.492, 0.28, 1.424, 0.3111, 1.424, 0.3111, 1.492, 0.28, 1.492, 0.684, 1.424, 0.7151, 1.424, 0.7151, 1.492, 0.684, 1.492, 0.8394, 1.424, 0.8705, 1.424, 0.8705, 1.492, 0.8394, 1.492, 0.2489, 1.424, 0.28, 1.424, 0.28, 1.492, 0.2489, 1.492, 0.6529, 1.424, 0.684, 1.424, 0.684, 1.492, 0.6529, 1.492, 0.8083, 1.424, 0.8394, 1.424, 0.8394, 1.492, 0.8083, 1.492, 0.2179, 1.424, 0.2489, 1.424, 0.2489, 1.492, 0.2179, 1.492, 0.09354, 1.492, 0.1246, 1.492, 0.1246, 1.533, 0.09354, 1.533, 0.4975, 1.492, 0.5286, 1.492, 0.5286, 1.533, 0.4975, 1.533, 0.06247, 1.492, 0.09354, 1.492, 0.09354, 1.533, 0.06247, 1.533, 0.4665, 1.492, 0.4975, 1.492, 0.4975, 1.533, 0.4665, 1.533, 0.03139, 1.492, 0.06247, 1.492, 0.06247, 1.533, 0.03139, 1.533, 0.4354, 1.492, 0.4665, 1.492, 0.4665, 1.533, 0.4354, 1.533, 0.9948, 1.492, 1.026, 1.492, 1.026, 1.533, 0.9948, 1.533, 0.4043, 1.492, 0.4354, 1.492, 0.4354, 1.533, 0.4043, 1.533, 0.9637, 1.492, 0.9948, 1.492, 0.9948, 1.533, 0.9637, 1.533, 0.3732, 1.492, 0.4043, 1.492, 0.4043, 1.533, 0.3732, 1.533, 0.9326, 1.492, 0.9637, 1.492, 0.9637, 1.533, 0.9326, 1.533, 0.3422, 1.492, 0.3732, 1.492, 0.3732, 1.533, 0.3422, 1.533, 0.9016, 1.492, 0.9326, 1.492, 0.9326, 1.533, 0.9016, 1.533, 0.3111, 1.492, 0.3422, 1.492, 0.3422, 1.533, 0.3111, 1.533, 0.7151, 1.492, 0.7462, 1.492, 0.7462, 1.533, 0.7151, 1.533, 0.8705, 1.492, 0.9016, 1.492, 0.9016, 1.533, 0.8705, 1.533, 0.28, 1.492, 0.3111, 1.492, 0.3111, 1.533, 0.28, 1.533, 0.684, 1.492, 0.7151, 1.492, 0.7151, 1.533, 0.684, 1.533, 0.8394, 1.492, 0.8705, 1.492, 0.8705, 1.533, 0.8394, 1.533, 0.2489, 1.492, 0.28, 1.492, 0.28, 1.533, 0.2489, 1.533, 0.6529, 1.492, 0.684, 1.492, 0.684, 1.533, 0.6529, 1.533, 0.8083, 1.492, 0.8394, 1.492, 0.8394, 1.533, 0.8083, 1.533, 0.2179, 1.492, 0.2489, 1.492, 0.2489, 1.533, 0.2179, 1.533, 0.6219, 1.492, 0.6529, 1.492, 0.6529, 1.533, 0.6219, 1.533, 0.7772, 1.492, 0.8083, 1.492, 0.8083, 1.533, 0.7772, 1.533, 0.1868, 1.492, 0.2179, 1.492, 0.2179, 1.533, 0.1868, 1.533, 0.5908, 1.492, 0.6219, 1.492, 0.6219, 1.533, 0.5908, 1.533, 0.7462, 1.492, 0.7772, 1.492, 0.7772, 1.533, 0.7462, 1.533, 0.1557, 1.492, 0.1868, 1.492, 0.1868, 1.533, 0.1557, 1.533, 0.5597, 1.492, 0.5908, 1.492, 0.5908, 1.533, 0.5597, 1.533, 0.1246, 1.492, 0.1557, 1.492, 0.1557, 1.533, 0.1246, 1.533])
me_cylinder.materials.append(mat_blue_pattern)
me_cylinder.use_remesh_fix_poles = True
me_cylinder.use_remesh_preserve_attributes = False
me_cylinder.update()

# ---- objects
ob_cylinder = bpy.data.objects.new('Cylinder', me_cylinder)

# ---- transforms, parenting, visibility, modifiers, constraints
ob_cylinder.location = (1.104e-07, -1.262e-08, 3.457)
_m = ob_cylinder.modifiers.new('Solidify', 'SOLIDIFY')
_m.thickness = 0.08

# ---- collection membership
col_collection.objects.link(ob_cylinder)

# ---- scene / render settings (as saved in the file)
scene.frame_start = 1; scene.frame_end = 250; scene.frame_set(1)
scene.render.engine = 'BLENDER_EEVEE_NEXT'
scene.cycles.use_denoising = False
scene.cycles.samples = 128
scene.cycles.sampling_pattern = 'TABULATED_SOBOL'
scene.cycles.use_adaptive_sampling = False
scene.cycles.use_light_tree = False
scene.view_settings.view_transform = 'Filmic'
bpy.context.view_layer.update()

# ---- added for rendering (the .blend has no active camera and no usable light): camera, sun
cam_auto = bpy.data.cameras.new('AutoCamera')
cam_auto.lens = 50.0
cam_auto.sensor_width = 36.0
cam_auto.clip_end = 1000.0
ob_auto_camera = bpy.data.objects.new('AutoCamera', cam_auto)
scene.collection.objects.link(ob_auto_camera)
ob_auto_camera.location = (7.4273, -8.91277, 9.37053)
ob_auto_camera.rotation_euler = (1.09748, -7.21219e-08, 0.694738)
scene.camera = ob_auto_camera
light_auto_sun = bpy.data.lights.new('AutoSun', 'SUN')
light_auto_sun.energy = 3.0
light_auto_sun.angle = 0.0523599
ob_auto_sun = bpy.data.objects.new('AutoSun', light_auto_sun)
scene.collection.objects.link(ob_auto_sun)
ob_auto_sun.rotation_euler = (0.872665, 0.174533, 0.523599)
bpy.context.view_layer.update()
